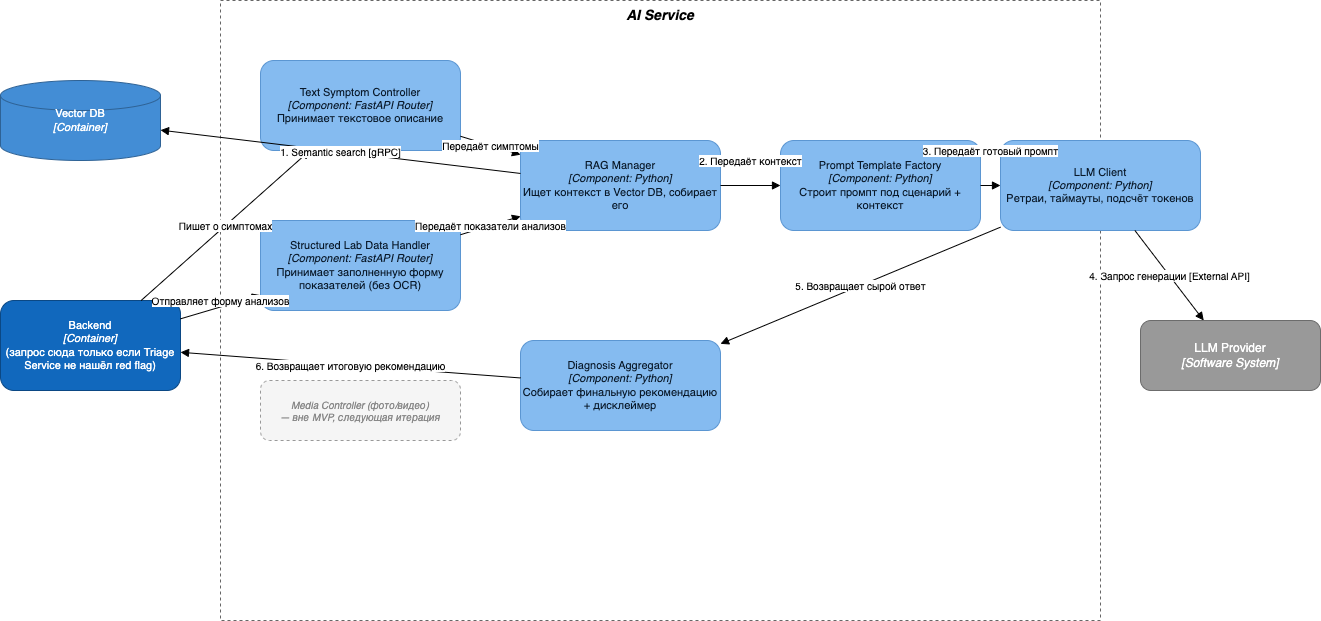

The diagram above was exported from draw.io. Its source (the exported page's mxGraphModel, read from the mxfile embedded in the PNG):
<mxGraphModel dx="686" dy="281" grid="1" gridSize="10" guides="1" tooltips="1" connect="1" arrows="1" fold="1" page="1" pageScale="1" pageWidth="1400" pageHeight="900" math="0" shadow="0">
  <root>
    <mxCell id="0" />
    <mxCell id="1" parent="0" />
    <mxCell id="ext1" value="Backend&lt;br&gt;&lt;i&gt;[Container]&lt;/i&gt;&lt;br&gt;(запрос сюда только если Triage Service не нашёл red flag)" style="rounded=1;whiteSpace=wrap;html=1;fillColor=#1168bd;strokeColor=#0b4884;fontColor=#ffffff;fontSize=11;" parent="1" vertex="1">
      <mxGeometry x="40" y="360" width="180" height="90" as="geometry" />
    </mxCell>
    <mxCell id="ext2" value="Vector DB&lt;br&gt;&lt;i&gt;[Container]&lt;/i&gt;" style="shape=cylinder3;whiteSpace=wrap;html=1;fillColor=#438dd5;strokeColor=#2e6295;fontColor=#ffffff;fontSize=11;" parent="1" vertex="1">
      <mxGeometry x="40" y="140" width="160" height="80" as="geometry" />
    </mxCell>
    <mxCell id="ext3" value="LLM Provider&lt;br&gt;&lt;i&gt;[Software System]&lt;/i&gt;" style="rounded=1;whiteSpace=wrap;html=1;fillColor=#999999;strokeColor=#6c6c6c;fontColor=#ffffff;fontSize=12;" parent="1" vertex="1">
      <mxGeometry x="1180" y="380" width="180" height="70" as="geometry" />
    </mxCell>
    <mxCell id="boundary" value="AI Service" style="rounded=0;whiteSpace=wrap;html=1;fillColor=none;strokeColor=#666666;dashed=1;verticalAlign=top;fontStyle=3;fontSize=14;" parent="1" vertex="1">
      <mxGeometry x="260" y="60" width="880" height="620" as="geometry" />
    </mxCell>
    <mxCell id="comp1" value="Text Symptom Controller&lt;br&gt;&lt;i&gt;[Component: FastAPI Router]&lt;/i&gt;&lt;br&gt;Принимает текстовое описание" style="rounded=1;whiteSpace=wrap;html=1;fillColor=#85bbf0;strokeColor=#5b96d2;fontColor=#0a1a2b;fontSize=11;" parent="1" vertex="1">
      <mxGeometry x="300" y="120" width="200" height="90" as="geometry" />
    </mxCell>
    <mxCell id="comp3" value="Structured Lab Data Handler&lt;br&gt;&lt;i&gt;[Component: FastAPI Router]&lt;/i&gt;&lt;br&gt;Принимает заполненную форму показателей (без OCR)" style="rounded=1;whiteSpace=wrap;html=1;fillColor=#85bbf0;strokeColor=#5b96d2;fontColor=#0a1a2b;fontSize=11;" parent="1" vertex="1">
      <mxGeometry x="300" y="280" width="200" height="90" as="geometry" />
    </mxCell>
    <mxCell id="scope" value="Media Controller (фото/видео)&lt;br&gt;— вне MVP, следующая итерация" style="rounded=1;whiteSpace=wrap;html=1;fillColor=#f5f5f5;strokeColor=#999999;dashed=1;fontColor=#888888;fontSize=10;fontStyle=2;" parent="1" vertex="1">
      <mxGeometry x="300" y="440" width="200" height="60" as="geometry" />
    </mxCell>
    <mxCell id="comp4" value="RAG Manager&lt;br&gt;&lt;i&gt;[Component: Python]&lt;/i&gt;&lt;br&gt;Ищет контекст в Vector DB, собирает его" style="rounded=1;whiteSpace=wrap;html=1;fillColor=#85bbf0;strokeColor=#5b96d2;fontColor=#0a1a2b;fontSize=11;" parent="1" vertex="1">
      <mxGeometry x="560" y="200" width="200" height="90" as="geometry" />
    </mxCell>
    <mxCell id="comp5" value="Prompt Template Factory&lt;br&gt;&lt;i&gt;[Component: Python]&lt;/i&gt;&lt;br&gt;Строит промпт под сценарий + контекст" style="rounded=1;whiteSpace=wrap;html=1;fillColor=#85bbf0;strokeColor=#5b96d2;fontColor=#0a1a2b;fontSize=11;" parent="1" vertex="1">
      <mxGeometry x="820" y="200" width="200" height="90" as="geometry" />
    </mxCell>
    <mxCell id="comp6" value="LLM Client&lt;br&gt;&lt;i&gt;[Component: Python]&lt;/i&gt;&lt;br&gt;Ретраи, таймауты, подсчёт токенов" style="rounded=1;whiteSpace=wrap;html=1;fillColor=#85bbf0;strokeColor=#5b96d2;fontColor=#0a1a2b;fontSize=11;" parent="1" vertex="1">
      <mxGeometry x="1040" y="200" width="200" height="90" as="geometry" />
    </mxCell>
    <mxCell id="comp7" value="Diagnosis Aggregator&lt;br&gt;&lt;i&gt;[Component: Python]&lt;/i&gt;&lt;br&gt;Собирает финальную рекомендацию + дисклеймер" style="rounded=1;whiteSpace=wrap;html=1;fillColor=#85bbf0;strokeColor=#5b96d2;fontColor=#0a1a2b;fontSize=11;" parent="1" vertex="1">
      <mxGeometry x="560" y="400" width="200" height="90" as="geometry" />
    </mxCell>
    <mxCell id="cr1" value="Пишет о симптомах" style="html=1;endArrow=block;fontSize=10;" parent="1" source="ext1" target="comp1" edge="1">
      <mxGeometry relative="1" as="geometry" />
    </mxCell>
    <mxCell id="cr3" value="Отправляет форму анализов" style="html=1;endArrow=block;fontSize=10;" parent="1" source="ext1" target="comp3" edge="1">
      <mxGeometry x="0.0441" y="6" relative="1" as="geometry">
        <mxPoint as="offset" />
      </mxGeometry>
    </mxCell>
    <mxCell id="cr4" value="Передаёт симптомы" style="html=1;endArrow=block;fontSize=10;" parent="1" source="comp1" target="comp4" edge="1">
      <mxGeometry relative="1" as="geometry" />
    </mxCell>
    <mxCell id="cr6" value="Передаёт показатели анализов" style="html=1;endArrow=block;fontSize=10;" parent="1" source="comp3" target="comp4" edge="1">
      <mxGeometry relative="1" as="geometry" />
    </mxCell>
    <mxCell id="cr7" value="1. Semantic search [gRPC]" style="html=1;endArrow=block;fontSize=10;" parent="1" source="comp4" target="ext2" edge="1">
      <mxGeometry relative="1" as="geometry" />
    </mxCell>
    <mxCell id="cr8" value="2. Передаёт контекст" style="html=1;endArrow=block;fontSize=10;" parent="1" source="comp4" target="comp5" edge="1">
      <mxGeometry y="25" relative="1" as="geometry">
        <mxPoint as="offset" />
      </mxGeometry>
    </mxCell>
    <mxCell id="cr9" value="3. Передаёт готовый промпт" style="html=1;endArrow=block;fontSize=10;" parent="1" source="comp5" target="comp6" edge="1">
      <mxGeometry y="35" relative="1" as="geometry">
        <mxPoint as="offset" />
      </mxGeometry>
    </mxCell>
    <mxCell id="cr10" value="4. Запрос генерации [External API]" style="html=1;endArrow=block;fontSize=10;" parent="1" source="comp6" target="ext3" edge="1">
      <mxGeometry relative="1" as="geometry" />
    </mxCell>
    <mxCell id="cr11" value="5. Возвращает сырой ответ" style="html=1;endArrow=block;fontSize=10;" parent="1" source="comp6" target="comp7" edge="1">
      <mxGeometry relative="1" as="geometry" />
    </mxCell>
    <mxCell id="cr12" value="6. Возвращает итоговую рекомендацию" style="html=1;endArrow=block;fontSize=10;" parent="1" source="comp7" target="ext1" edge="1">
      <mxGeometry relative="1" as="geometry" />
    </mxCell>
  </root>
</mxGraphModel>